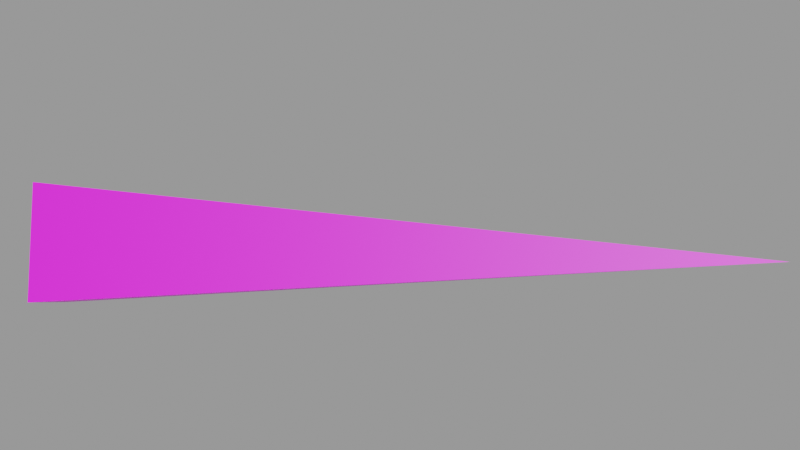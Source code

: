 # Source: spike.mdl.blend  (saved by Blender 4.5.90; exported with 4.5.12 LTS)
import bpy
from mathutils import Matrix  # noqa: F401  (used for matrix-valued properties, if any)

bpy.ops.wm.read_factory_settings(use_empty=True)
scene = bpy.context.scene
scene.name = 'Empty'

# ---- images (referenced by path relative to the original .blend; pixels are not part of the script)
import os
ASSET_DIR = os.environ.get("B2B_ASSET_DIR", "")  # directory of the original .blend (textures are referenced by path, not embedded)
HERE = os.path.dirname(os.path.abspath(__file__))  # packed textures are extracted next to this script under _unpacked/

def load_image(name, relpath, width, height, colorspace="sRGB"):
    """Load a texture the original file referenced (path relative to the .blend, or extracted next to this script)."""
    p = next((c for c in (os.path.join(HERE, relpath), os.path.join(ASSET_DIR, relpath)) if relpath and os.path.exists(c)), "")
    if p:
        img = bpy.data.images.load(p, check_existing=True)
        img.name = name
    else:  # same state as the original file: an image datablock whose file is absent (Cycles renders it pink)
        img = bpy.data.images.new(name, width, height)
        img.source = "FILE"
        img.filepath = "//" + (relpath or name)
    img.colorspace_settings.name = colorspace
    return img
img_spike_mdl_0_png = load_image('spike.mdl.0.png', 'textures/spike.mdl.0.png', 1024, 1024, 'sRGB')

# ---- materials (node trees are filled in below, after node groups)
mat_skin0 = bpy.data.materials.new('skin0')

# ---- material node trees
mat_skin0.use_nodes = True; mat_skin0.node_tree.nodes.clear()
_N = mat_skin0.node_tree.nodes; _L = mat_skin0.node_tree.links
n0 = _N.new('ShaderNodeBsdfPrincipled'); n0.name = 'Principled BSDF'; n0.location = (-200, 100)
n1 = _N.new('ShaderNodeOutputMaterial'); n1.name = 'Material Output'; n1.location = (200, 100)
n2 = _N.new('ShaderNodeTexImage'); n2.name = 'Image Texture'; n2.location = (-531, 91)
n2.image = img_spike_mdl_0_png
n2.interpolation = 'Closest'
_L.new(n0.outputs[0], n1.inputs[0])
_L.new(n2.outputs[0], n0.inputs[0])
n1.is_active_output = True

# ---- cameras
cam_camera = bpy.data.cameras.new('Camera')

# ---- meshes
me_spike = bpy.data.meshes.new('spike')
me_spike.from_pydata([(10.36, -0.004482, -0.004482), (0.0, -0.004482, -1.143), (0.0, -1.143, -0.004482), (0.0, -0.004482, 1.143), (0.0, 1.143, -0.004482), (0.0, 1.143, -0.004482), (0.7716, -0.004482, -0.004482), (0.0, -0.004482, -1.143), (0.0, -1.143, -0.004482), (0.0, -0.004482, 1.143)], [], [(0, 2, 1), (0, 3, 2), (0, 4, 3), (7, 6, 5), (9, 6, 8), (8, 6, 7), (5, 6, 9), (0, 1, 4)])
_uv = me_spike.uv_layers.new(name='spike')
_uv.uv.foreach_set('vector', [0.7312, 0.9438, 0.7312, 0.06875, 0.5562, 0.06875, 0.7312, 0.9438, 0.9062, 0.06875, 0.7312, 0.06875, 0.7312, 0.9438, 0.7312, 0.06875, 0.9062, 0.06875, 0.2812, 0.04375, 0.2812, 0.2688, 0.05625, 0.2688, 0.2812, 0.5063, 0.2812, 0.2688, 0.5188, 0.2688, 0.5188, 0.2688, 0.2812, 0.2688, 0.2812, 0.04375, 0.05625, 0.2688, 0.2812, 0.2688, 0.2812, 0.5063, 0.7312, 0.9438, 0.5562, 0.06875, 0.7312, 0.06875])
me_spike.materials.append(mat_skin0)
me_spike.update()

# ---- objects
ob_camera = bpy.data.objects.new('Camera', cam_camera)
ob_spike = bpy.data.objects.new('spike', me_spike)

# ---- transforms, parenting, visibility, modifiers, constraints
ob_camera.location = (5.32, -11.45, 10.56)
ob_camera.rotation_euler = (0.8509, 2.142e-07, -6.25)
ob_spike.location = (0.0, 0.0, 0.0)

# ---- collection membership
scene.collection.objects.link(ob_camera)
scene.collection.objects.link(ob_spike)

# ---- scene / render settings (as saved in the file)
scene.camera = ob_camera
scene.frame_start = 1; scene.frame_end = 1; scene.frame_set(1)
scene.render.engine = 'CYCLES'
scene.render.image_settings.exr_codec = 'NONE'
scene.render.simplify_subdivision_render = 0
scene.render.simplify_child_particles_render = 0.0
scene.cycles.denoising_use_gpu = True
scene.eevee.use_shadows = False
scene.eevee.ray_tracing_options.trace_max_roughness = 0.0
scene.view_settings.view_transform = 'Filmic'
bpy.context.view_layer.update()

# ---- added for rendering (the .blend has no usable light): sun + grey world if the file has none
light_auto_sun = bpy.data.lights.new('AutoSun', 'SUN')
light_auto_sun.energy = 3.0
light_auto_sun.angle = 0.0523599
ob_auto_sun = bpy.data.objects.new('AutoSun', light_auto_sun)
scene.collection.objects.link(ob_auto_sun)
ob_auto_sun.rotation_euler = (0.872665, 0.174533, 0.523599)
if scene.world is None:
    world_auto = bpy.data.worlds.new('AutoWorld')
    world_auto.color = (0.3, 0.3, 0.3)
    scene.world = world_auto
bpy.context.view_layer.update()
